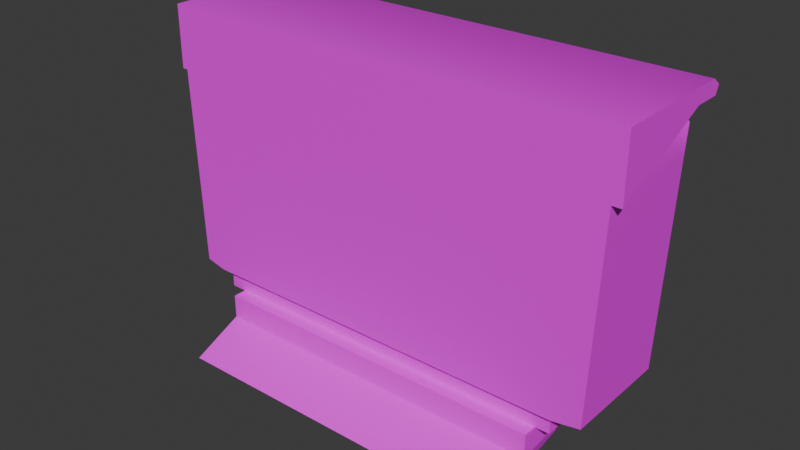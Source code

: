 # Source: AC2.blend  (saved by Blender 4.5.88; exported with 4.5.12 LTS)
import bpy
from mathutils import Matrix  # noqa: F401  (used for matrix-valued properties, if any)

bpy.ops.wm.read_factory_settings(use_empty=True)
scene = bpy.context.scene
scene.name = 'Scene'

# ---- collections
col_collection = bpy.data.collections.new('Collection'); scene.collection.children.link(col_collection)

# ---- images (referenced by path relative to the original .blend; pixels are not part of the script)
import os
ASSET_DIR = os.environ.get("B2B_ASSET_DIR", "")  # directory of the original .blend (textures are referenced by path, not embedded)
HERE = os.path.dirname(os.path.abspath(__file__))  # packed textures are extracted next to this script under _unpacked/

def load_image(name, relpath, width, height, colorspace="sRGB"):
    """Load a texture the original file referenced (path relative to the .blend, or extracted next to this script)."""
    p = next((c for c in (os.path.join(HERE, relpath), os.path.join(ASSET_DIR, relpath)) if relpath and os.path.exists(c)), "")
    if p:
        img = bpy.data.images.load(p, check_existing=True)
        img.name = name
    else:  # same state as the original file: an image datablock whose file is absent (Cycles renders it pink)
        img = bpy.data.images.new(name, width, height)
        img.source = "FILE"
        img.filepath = "//" + (relpath or name)
    img.colorspace_settings.name = colorspace
    return img
img_ac_2_color = load_image('ac_2_color', '', 1024, 1024, 'sRGB')

# ---- materials (node trees are filled in below, after node groups)
mat_ac2 = bpy.data.materials.new('AC2')

# ---- material node trees
mat_ac2.use_nodes = True; mat_ac2.node_tree.nodes.clear()
_N = mat_ac2.node_tree.nodes; _L = mat_ac2.node_tree.links
n0 = _N.new('ShaderNodeBsdfPrincipled'); n0.name = 'Principled BSDF'; n0.location = (-200, 100)
n1 = _N.new('ShaderNodeOutputMaterial'); n1.name = 'Material Output'; n1.location = (200, 100)
n2 = _N.new('ShaderNodeTexImage'); n2.name = 'Image Texture'; n2.location = (-582, 66)
n2.image = img_ac_2_color
_L.new(n0.outputs[0], n1.inputs[0])
_L.new(n2.outputs[0], n0.inputs[0])
n1.is_active_output = True

# ---- world
world_world = bpy.data.worlds.new('World'); scene.world = world_world
world_world.use_nodes = True; world_world.node_tree.nodes.clear()
_N = world_world.node_tree.nodes; _L = world_world.node_tree.links
n0 = _N.new('ShaderNodeOutputWorld'); n0.name = 'World Output'; n0.location = (200, 100)
n1 = _N.new('ShaderNodeBackground'); n1.name = 'Background'; n1.location = (-200, 100)
n1.inputs[0].default_value = (0.05088, 0.05088, 0.05088, 1.0)
_L.new(n1.outputs[0], n0.inputs[0])
n0.is_active_output = True
world_world.color = (0.05088, 0.05088, 0.05088)
world_world.sun_shadow_jitter_overblur = 0.0

# ---- meshes
me_cube_226 = bpy.data.meshes.new('Cube.226')
me_cube_226.from_pydata([(-0.9427, 0.3454, 0.4301), (-0.9427, 0.3454, 0.4829), (-0.9427, 0.4579, 0.4301), (-0.9427, 0.4579, 0.4829), (-0.05352, 0.3454, 0.4301), (-0.05352, 0.3454, 0.4829), (-0.05352, 0.4579, 0.4301), (-0.05352, 0.4579, 0.4829), (-0.9427, 0.3454, 0.3193), (-0.9427, 0.3454, 0.372), (-0.9427, 0.4579, 0.3193), (-0.9427, 0.4579, 0.372), (-0.05352, 0.3454, 0.3193), (-0.05352, 0.3454, 0.372), (-0.05352, 0.4579, 0.3193), (-0.05352, 0.4579, 0.372), (-0.9427, 0.3454, 0.2084), (-0.9427, 0.3454, 0.2612), (-0.9427, 0.4579, 0.2084), (-0.9427, 0.4579, 0.2612), (-0.05352, 0.3454, 0.2084), (-0.05352, 0.3454, 0.2612), (-0.05352, 0.4579, 0.2084), (-0.05352, 0.4579, 0.2612), (-0.9427, 0.3454, 0.09762), (-0.9427, 0.3454, 0.1504), (-0.9427, 0.4579, 0.09762), (-0.9427, 0.4579, 0.1504), (-0.05352, 0.3454, 0.09762), (-0.05352, 0.3454, 0.1504), (-0.05352, 0.4579, 0.09762), (-0.05352, 0.4579, 0.1504), (-0.9427, 0.3454, -0.0132), (-0.9427, 0.3454, 0.03957), (-0.9427, 0.4579, -0.0132), (-0.9427, 0.4579, 0.03957), (-0.05352, 0.3454, -0.0132), (-0.05352, 0.3454, 0.03957), (-0.05352, 0.4579, -0.0132), (-0.05352, 0.4579, 0.03957), (-0.9427, 0.3454, -0.124), (-0.9427, 0.3454, -0.07125), (-0.9427, 0.4579, -0.124), (-0.9427, 0.4579, -0.07125), (-0.05352, 0.3454, -0.124), (-0.05352, 0.3454, -0.07125), (-0.05352, 0.4579, -0.124), (-0.05352, 0.4579, -0.07125), (-0.9427, 0.3454, -0.2348), (-0.9427, 0.3454, -0.1821), (-0.9427, 0.4579, -0.2348), (-0.9427, 0.4579, -0.1821), (-0.05352, 0.3454, -0.2348), (-0.05352, 0.3454, -0.1821), (-0.05352, 0.4579, -0.2348), (-0.05352, 0.4579, -0.1821), (-0.9143, 0.4727, -0.1883), (-0.8152, 0.4727, -0.2874), (-0.8852, 0.4727, -0.2584), (-0.8152, 0.4727, 0.5818), (-0.9143, 0.4727, 0.4827), (-0.8852, 0.4727, 0.5528), (-0.826, 0.2071, -0.3417), (-0.9686, 0.2071, -0.1991), (-0.9268, 0.2071, -0.3), (-0.9686, 0.2071, 0.4936), (-0.826, 0.2071, 0.6362), (-0.9268, 0.2071, 0.5944), (-0.1441, 0.4727, -0.2874), (-0.04499, 0.4727, -0.1883), (-0.07401, 0.4727, -0.2584), (-0.04499, 0.4727, 0.4827), (-0.1441, 0.4727, 0.5818), (-0.07401, 0.4727, 0.5528), (0.009321, 0.2071, -0.1991), (-0.1333, 0.2071, -0.3417), (-0.03245, 0.2071, -0.3), (-0.1333, 0.2071, 0.6362), (0.009321, 0.2071, 0.4936), (-0.03245, 0.2071, 0.5944), (-0.826, 0.4727, -0.3417), (-0.9268, 0.4727, -0.3), (-0.9686, 0.4727, -0.1991), (-0.9268, 0.4727, 0.5944), (-0.826, 0.4727, 0.6362), (-0.9686, 0.4727, 0.4936), (-0.03245, 0.4727, -0.3), (-0.1333, 0.4727, -0.3417), (0.009321, 0.4727, -0.1991), (-0.1333, 0.4727, 0.6362), (-0.03245, 0.4727, 0.5944), (0.009321, 0.4727, 0.4936), (-0.7699, 0.4385, -0.2288), (-0.8305, 0.4385, -0.2037), (-0.8556, 0.4385, -0.143), (-0.8305, 0.4385, 0.4981), (-0.7699, 0.4385, 0.5232), (-0.8556, 0.4385, 0.4375), (-0.1288, 0.4385, -0.2037), (-0.1894, 0.4385, -0.2288), (-0.1036, 0.4385, -0.143), (-0.1894, 0.4385, 0.5232), (-0.1288, 0.4385, 0.4981), (-0.1036, 0.4385, 0.4375), (-0.9821, -0.1501, -0.6106), (-0.9821, -0.1501, -0.5112), (-0.9821, 0.3464, -0.6106), (0.9318, -0.1501, -0.6106), (0.9318, -0.1501, -0.5112), (0.9318, 0.3464, -0.6106), (0.9318, 0.3464, -0.5112), (-1.008, -0.1875, -0.5112), (-1.115, -0.1875, -0.4862), (-1.008, 0.3688, -0.5112), (-1.115, 0.3688, -0.4862), (-1.096, 0.3919, -0.4752), (-1.032, 0.3373, 0.7597), (-1.16, 0.3688, 0.6743), (-1.008, 0.3971, 0.7347), (-1.096, 0.3919, 0.7236), (-1.115, 0.3971, 0.6743), (-1.115, 0.3688, 0.7347), (0.9511, -0.1875, -0.5112), (1.095, -0.1875, -0.4862), (0.9511, 0.3688, -0.5112), (0.9511, 0.3971, -0.4862), (1.039, 0.3919, -0.4752), (1.095, 0.3688, -0.4862), (1.14, 0.3688, 0.6743), (0.9511, 0.4088, 0.6743), (1.059, 0.3688, 0.7347), (1.039, 0.3919, 0.7236), (1.059, 0.3971, 0.6743), (0.9511, 0.3971, 0.7347), (-1.008, 0.4088, 0.6743), (-1.008, 0.3971, -0.4862), (-0.9029, 0.4088, 0.6743), (-0.9029, 0.3971, -0.4862), (-1.182, -0.1875, 0.5228), (1.182, 0.3373, 0.7597), (1.182, -0.1875, 0.8352), (-1.182, -0.1875, 0.8352), (-1.182, 0.4513, 0.8352), (-1.182, 0.4781, 0.7597), (1.182, 0.4781, 0.7597), (1.182, 0.4513, 0.8352), (-1.182, 0.4958, 0.8025), (1.182, 0.4958, 0.8025), (-0.07763, 0.3971, -0.4862), (-0.07763, 0.4088, 0.6743), (-1.008, 0.3991, -0.2872), (-1.099, 0.3928, -0.2781), (1.042, 0.3927, -0.2872), (0.9511, 0.3991, -0.2872), (1.103, 0.3688, -0.2872), (-1.123, -0.1875, -0.2872), (-1.123, 0.3688, -0.2872), (-0.9029, 0.3991, -0.2872), (1.103, -0.1875, -0.2872), (-0.07763, 0.3991, -0.2872), (-1.113, 0.3964, 0.5297), (1.056, 0.3964, 0.5297), (0.9511, 0.4073, 0.5283), (1.134, 0.3688, 0.5283), (-1.154, -0.1875, 0.5228), (-1.154, 0.3688, 0.5283), (1.134, -0.1875, 0.5228), (-0.07763, 0.4073, 0.5283), (-1.008, 0.4073, 0.5283), (-0.9029, 0.4073, 0.5283), (-0.7699, 0.2046, -0.2288), (-0.8305, 0.2046, -0.2037), (-0.8556, 0.2046, -0.143), (-0.8305, 0.2046, 0.4981), (-0.7699, 0.2046, 0.5232), (-0.8556, 0.2046, 0.4375), (-0.1288, 0.2046, -0.2037), (-0.1894, 0.2046, -0.2288), (-0.1036, 0.2046, -0.143), (-0.1894, 0.2046, 0.5232), (-0.1288, 0.2046, 0.4981), (-0.1036, 0.2046, 0.4375), (-1.182, 0.3373, 0.7597), (-1.16, 0.1482, 0.6743), (1.182, -0.1875, 0.5228), (0.9888, 0.3373, 0.7597), (-1.115, 0.2819, 0.7347), (1.14, 0.1482, 0.6743), (1.059, 0.2819, 0.7347), (-0.9028, -0.2197, -0.7336), (-0.9028, -0.2197, -0.611), (-0.9028, 0.2754, -0.6748), (-0.9028, 0.2754, -0.6108), (-0.729, 0.2754, -0.6748), (-0.729, 0.2754, -0.6108), (-0.9028, 0.4518, -0.648), (-0.9028, 0.4518, -0.6853), (-0.729, 0.4518, -0.6853), (-0.729, 0.4518, -0.648), (-0.729, 0.02326, -0.7042), (-0.729, -0.08955, -0.7879), (-0.8843, -0.08955, -0.7879), (-0.729, -0.3417, -0.8173), (-0.8843, -0.3417, -0.8173), (-0.8843, -0.4958, -0.8352), (0.8596, -0.2197, -0.7336), (0.8596, -0.2197, -0.611), (0.8596, 0.2754, -0.6748), (0.8596, 0.2754, -0.6108), (0.6858, 0.2754, -0.6748), (0.6858, 0.2754, -0.6108), (0.8596, 0.4518, -0.648), (0.8596, 0.4518, -0.6853), (0.6858, 0.4518, -0.6853), (0.6858, 0.4518, -0.648), (0.6858, 0.02326, -0.7042), (0.6858, -0.08955, -0.7879), (0.8412, -0.08955, -0.7879), (0.6858, -0.3417, -0.8173), (0.8412, -0.3417, -0.8173), (0.8412, -0.4958, -0.8352), (0.8596, -0.1501, -0.6108), (-0.9028, -0.1501, -0.6108), (-0.9821, 0.3464, -0.5112)], [], [(2, 3, 7, 6), (2, 6, 4, 0), (7, 3, 1, 5), (10, 11, 15, 14), (10, 14, 12, 8), (15, 11, 9, 13), (18, 19, 23, 22), (18, 22, 20, 16), (23, 19, 17, 21), (26, 27, 31, 30), (26, 30, 28, 24), (31, 27, 25, 29), (34, 35, 39, 38), (34, 38, 36, 32), (39, 35, 33, 37), (42, 43, 47, 46), (42, 46, 44, 40), (47, 43, 41, 45), (50, 51, 55, 54), (50, 54, 52, 48), (55, 51, 49, 53), (62, 64, 81, 80), (64, 63, 82, 81), (84, 83, 67, 66), (83, 85, 65, 67), (87, 86, 76, 75), (86, 88, 74, 76), (77, 79, 90, 89), (79, 78, 91, 90), (62, 80, 87, 75), (82, 63, 65, 85), (61, 95, 97, 60), (77, 89, 84, 66), (74, 88, 91, 78), (57, 80, 81, 58), (58, 81, 82, 56), (61, 83, 84, 59), (60, 85, 83, 61), (70, 86, 87, 68), (69, 88, 86, 70), (72, 89, 90, 73), (73, 90, 91, 71), (68, 87, 80, 57), (56, 82, 85, 60), (71, 91, 88, 69), (59, 84, 89, 72), (94, 172, 171, 93), (69, 100, 103, 71), (58, 93, 92, 57), (71, 103, 102, 73), (68, 99, 98, 70), (72, 101, 96, 59), (56, 94, 93, 58), (57, 92, 99, 68), (70, 98, 100, 69), (59, 96, 95, 61), (60, 97, 94, 56), (73, 102, 101, 72), (118, 133, 129, 149, 136, 134), (104, 105, 223, 106), (106, 223, 110, 109), (109, 110, 108, 107), (108, 122, 111, 105), (113, 114, 115, 135), (150, 135, 115, 151), (152, 126, 125, 153), (116, 118, 119, 121), (134, 120, 119, 118), (117, 121, 119, 120), (124, 125, 126, 127), (154, 127, 126, 152), (185, 130, 131, 133), (128, 132, 131, 130), (129, 133, 131, 132), (113, 111, 112, 114), (113, 135, 137, 148, 125, 124), (122, 124, 127, 123), (151, 115, 114, 156), (110, 124, 122, 108), (142, 141, 140, 145), (139, 144, 147, 145, 140, 184), (142, 146, 143, 182, 138, 141), (143, 144, 139, 185, 116, 182), (146, 147, 144, 143), (167, 169, 136, 149), (159, 167, 149, 129, 162, 153, 125, 148), (148, 137, 157, 159), (122, 123, 158, 155, 112, 111), (150, 168, 134, 136, 169, 157, 137, 135), (160, 151, 156, 165), (127, 154, 158, 123), (112, 155, 156, 114), (163, 154, 152, 161), (161, 152, 153, 162), (168, 150, 151, 160), (134, 168, 160, 120), (132, 161, 162, 129), (128, 163, 161, 132), (120, 160, 165, 117), (177, 170, 171, 172, 175, 173, 174, 179, 180, 181, 178, 176), (92, 170, 177, 99), (98, 176, 178, 100), (96, 174, 173, 95), (97, 175, 172, 94), (102, 180, 179, 101), (95, 173, 175, 97), (100, 178, 181, 103), (93, 171, 170, 92), (103, 181, 180, 102), (99, 177, 176, 98), (101, 179, 174, 96), (116, 185, 133, 118), (142, 145, 147, 146), (155, 158, 166, 164), (166, 158, 154, 163), (155, 164, 165, 156), (183, 117, 165, 164), (121, 186, 116), (186, 121, 117, 183), (163, 128, 187, 166), (188, 130, 185), (187, 128, 130, 188), (141, 138, 164, 166, 184, 140), (185, 139, 184, 166, 187, 188), (164, 138, 182, 116, 186, 183), (206, 190, 189, 205), (193, 191, 196, 197), (196, 195, 198, 197), (201, 200, 202, 203), (220, 204, 203, 202, 218, 219), (193, 199, 202, 200), (191, 193, 200, 201), (205, 189, 204, 220), (223, 105, 111, 113), (205, 220, 219, 217, 207), (218, 202, 199, 215), (215, 199, 193, 209), (209, 213, 212, 207), (212, 213, 214, 211), (217, 219, 218, 216), (209, 216, 218, 215), (189, 191, 201, 203, 204), (207, 217, 216, 209), (223, 113, 124, 110), (107, 108, 105, 104, 222, 221), (194, 192, 222, 104, 106, 109, 107, 221, 208, 210), (192, 194, 198, 195), (209, 193, 194, 210), (191, 192, 195, 196), (190, 206, 221, 222), (210, 214, 213, 209), (194, 193, 197, 198), (214, 210, 208, 211), (191, 189, 190, 222, 192), (211, 208, 207, 212), (206, 205, 207, 208, 221)])
me_cube_226.polygons.foreach_set('use_smooth', [True] * 156)
_k = set([(0, 2), (0, 4), (1, 3), (1, 5), (2, 3), (2, 6), (3, 7), (4, 6), (5, 7), (6, 7), (8, 10), (8, 12), (9, 11), (9, 13), (10, 11), (10, 14), (11, 15), (12, 14), (13, 15), (14, 15), (16, 18), (16, 20), (17, 19), (17, 21), (18, 19), (18, 22), (19, 23), (20, 22), (21, 23), (22, 23), (24, 26), (24, 28), (25, 27), (25, 29), (26, 27), (26, 30), (27, 31), (28, 30), (29, 31), (30, 31), (32, 34), (32, 36), (33, 35), (33, 37), (34, 35), (34, 38), (35, 39), (36, 38), (37, 39), (38, 39), (40, 42), (40, 44), (41, 43), (41, 45), (42, 43), (42, 46), (43, 47), (44, 46), (45, 47), (46, 47), (48, 50), (48, 52), (49, 51), (49, 53), (50, 51), (50, 54), (51, 55), (52, 54), (53, 55), (54, 55), (56, 58), (56, 60), (57, 58), (57, 68), (59, 61), (59, 72), (60, 61), (62, 64), (62, 75), (63, 64), (63, 65), (65, 67), (66, 67), (66, 77), (68, 70), (69, 70), (69, 71), (71, 73), (72, 73), (74, 76), (74, 78), (75, 76), (77, 79), (78, 79), (80, 81), (80, 87), (81, 82), (82, 85), (83, 84), (83, 85), (84, 89), (86, 87), (86, 88), (88, 91), (89, 90), (90, 91), (92, 93), (92, 99), (93, 94), (94, 97), (95, 96), (95, 97), (96, 101), (98, 99), (98, 100), (100, 103), (101, 102), (102, 103), (104, 105), (104, 106), (104, 222), (105, 108), (105, 223), (106, 109), (106, 223), (107, 108), (107, 109), (107, 221), (108, 110), (109, 110), (110, 223), (111, 112), (111, 122), (112, 114), (112, 155), (113, 114), (113, 124), (114, 156), (115, 135), (115, 151), (116, 121), (116, 182), (116, 185), (116, 186), (117, 121), (117, 165), (118, 119), (118, 133), (119, 120), (120, 160), (122, 123), (123, 127), (123, 158), (124, 127), (125, 126), (125, 148), (126, 152), (127, 154), (128, 130), (128, 163), (130, 185), (131, 132), (131, 133), (132, 161), (135, 137), (137, 148), (138, 141), (138, 164), (138, 182), (139, 144), (139, 184), (139, 185), (140, 141), (140, 145), (140, 184), (141, 142), (142, 146), (143, 146), (143, 182), (144, 147), (145, 147), (151, 160), (152, 161), (154, 163), (155, 164), (156, 165), (157, 159), (157, 169), (158, 166), (159, 167), (164, 183), (166, 184), (166, 187), (167, 169), (170, 171), (170, 177), (171, 172), (172, 175), (173, 174), (173, 175), (174, 179), (176, 177), (176, 178), (178, 181), (179, 180), (180, 181), (183, 186), (185, 188), (187, 188), (189, 190), (189, 191), (189, 204), (189, 205), (190, 206), (190, 222), (191, 193), (191, 196), (191, 201), (192, 194), (192, 195), (192, 222), (193, 194), (193, 197), (193, 199), (193, 200), (193, 209), (194, 198), (194, 210), (195, 196), (195, 198), (196, 197), (197, 198), (199, 202), (199, 215), (200, 201), (200, 202), (201, 203), (202, 218), (203, 204), (204, 220), (205, 206), (205, 207), (205, 220), (206, 221), (207, 209), (207, 212), (207, 217), (208, 210), (208, 211), (208, 221), (209, 210), (209, 213), (209, 215), (209, 216), (210, 214), (211, 212), (211, 214), (212, 213), (213, 214), (215, 218), (216, 217), (216, 218), (217, 219), (219, 220), (221, 222)])
me_cube_226.attributes.new('sharp_edge', 'BOOLEAN', 'EDGE').data.foreach_set('value', [ (min(e.vertices), max(e.vertices)) in _k for e in me_cube_226.edges])
_uv = me_cube_226.uv_layers.new(name='UVMap')
_uv.uv.foreach_set('vector', [0.4604, 0.7748, 0.4698, 0.7748, 0.4698, 0.9328, 0.4604, 0.9328, 0.9794, 0.1249, 0.9794, 0.2829, 0.9595, 0.2829, 0.9595, 0.1249, 0.3693, 0.9328, 0.3693, 0.7748, 0.3893, 0.7748, 0.3893, 0.9328, 0.9142, 0.5732, 0.9236, 0.5732, 0.9236, 0.7312, 0.9142, 0.7312, 0.9843, 0.7417, 0.9843, 0.8997, 0.9644, 0.8997, 0.9644, 0.7417, 0.3997, 0.9328, 0.3997, 0.7748, 0.4197, 0.7748, 0.4197, 0.9328, 0.08575, 0.8368, 0.09513, 0.8368, 0.09513, 0.9948, 0.08575, 0.9948, 0.2749, 0.8275, 0.2749, 0.9856, 0.2549, 0.9856, 0.2549, 0.8275, 0.4301, 0.9328, 0.4301, 0.7748, 0.45, 0.7748, 0.45, 0.9328, 0.5867, 0.7594, 0.5961, 0.7594, 0.5961, 0.9174, 0.5867, 0.9174, 0.3053, 0.8275, 0.3053, 0.9856, 0.2853, 0.9856, 0.2853, 0.8275, 0.1145, 0.9474, 0.1145, 0.7893, 0.1344, 0.7893, 0.1344, 0.9474, 0.3461, 0.8275, 0.3554, 0.8275, 0.3554, 0.9855, 0.3461, 0.9855, 0.3356, 0.8275, 0.3356, 0.9856, 0.3157, 0.9856, 0.3157, 0.8275, 0.9585, 0.6066, 0.9585, 0.4485, 0.9785, 0.4486, 0.9785, 0.6066, 0.7184, 0.7594, 0.7277, 0.7594, 0.7277, 0.9174, 0.7184, 0.9174, 0.02516, 0.8368, 0.02516, 0.9948, 0.005211, 0.9948, 0.005211, 0.8368, 0.1449, 0.9474, 0.1449, 0.7893, 0.1648, 0.7893, 0.1648, 0.9474, 0.06595, 0.8368, 0.07533, 0.8368, 0.07533, 0.9948, 0.06595, 0.9948, 0.05553, 0.8368, 0.05553, 0.9948, 0.03558, 0.9948, 0.03558, 0.8368, 0.934, 0.8997, 0.934, 0.7417, 0.954, 0.7417, 0.954, 0.8997, 0.1145, 0.6379, 0.115, 0.6199, 0.1621, 0.6199, 0.1616, 0.6379, 0.8538, 0.4878, 0.8538, 0.4697, 0.901, 0.4697, 0.901, 0.4878, 0.8088, 0.02311, 0.8084, 0.005211, 0.8555, 0.005218, 0.8559, 0.02312, 0.901, 0.3289, 0.901, 0.3466, 0.8538, 0.3466, 0.8538, 0.3289, 0.1616, 0.761, 0.1621, 0.7789, 0.115, 0.7789, 0.1145, 0.761, 0.8538, 0.6571, 0.8538, 0.639, 0.901, 0.639, 0.901, 0.6571, 0.8559, 0.1462, 0.8555, 0.1642, 0.8084, 0.1642, 0.8088, 0.1462, 0.901, 0.4982, 0.901, 0.516, 0.8538, 0.5159, 0.8538, 0.4982, 0.1145, 0.6379, 0.1616, 0.6379, 0.1616, 0.761, 0.1145, 0.761, 0.901, 0.4697, 0.8538, 0.4697, 0.8538, 0.3466, 0.901, 0.3466, 0.02002, 0.4505, 0.02987, 0.4603, 0.02541, 0.471, 0.01486, 0.463, 0.8559, 0.1462, 0.8088, 0.1462, 0.8088, 0.02311, 0.8559, 0.02312, 0.901, 0.639, 0.8538, 0.639, 0.8538, 0.5159, 0.901, 0.516, 0.03247, 0.5999, 0.03055, 0.6095, 0.01263, 0.6021, 0.02002, 0.5947, 0.02002, 0.5947, 0.01263, 0.6021, 0.005212, 0.5842, 0.01486, 0.5823, 0.02002, 0.4505, 0.01263, 0.4431, 0.03055, 0.4357, 0.03247, 0.4454, 0.01486, 0.463, 0.005211, 0.4611, 0.01263, 0.4431, 0.02002, 0.4505, 0.1642, 0.5947, 0.1716, 0.6021, 0.1536, 0.6095, 0.1517, 0.5999, 0.1693, 0.5823, 0.179, 0.5842, 0.1716, 0.6021, 0.1642, 0.5947, 0.1517, 0.4454, 0.1536, 0.4357, 0.1716, 0.4431, 0.1642, 0.4505, 0.1642, 0.4505, 0.1716, 0.4431, 0.179, 0.4611, 0.1693, 0.463, 0.1517, 0.5999, 0.1536, 0.6095, 0.03055, 0.6095, 0.03247, 0.5999, 0.01486, 0.5823, 0.005212, 0.5842, 0.005211, 0.4611, 0.01486, 0.463, 0.1693, 0.463, 0.179, 0.4611, 0.179, 0.5842, 0.1693, 0.5823, 0.03247, 0.4454, 0.03055, 0.4357, 0.1536, 0.4357, 0.1517, 0.4454, 0.6143, 0.8735, 0.6559, 0.8735, 0.6559, 0.8841, 0.6144, 0.8841, 0.1693, 0.5823, 0.159, 0.5742, 0.159, 0.471, 0.1693, 0.463, 0.02002, 0.5947, 0.02987, 0.585, 0.04064, 0.5894, 0.03247, 0.5999, 0.1693, 0.463, 0.159, 0.471, 0.1546, 0.4603, 0.1642, 0.4505, 0.1517, 0.5999, 0.1438, 0.5894, 0.1546, 0.585, 0.1642, 0.5947, 0.1517, 0.4454, 0.1438, 0.4558, 0.04064, 0.4558, 0.03247, 0.4454, 0.01486, 0.5823, 0.02541, 0.5742, 0.02987, 0.585, 0.02002, 0.5947, 0.03247, 0.5999, 0.04064, 0.5894, 0.1438, 0.5894, 0.1517, 0.5999, 0.1642, 0.5947, 0.1546, 0.585, 0.159, 0.5742, 0.1693, 0.5823, 0.03247, 0.4454, 0.04064, 0.4558, 0.02987, 0.4603, 0.02002, 0.4505, 0.01486, 0.463, 0.02541, 0.471, 0.02541, 0.5742, 0.01486, 0.5823, 0.1642, 0.4505, 0.1546, 0.4603, 0.1438, 0.4558, 0.1517, 0.4454, 0.4719, 0.03211, 0.4719, 0.3802, 0.4612, 0.3802, 0.4612, 0.1974, 0.4612, 0.05071, 0.4612, 0.03207, 0.884, 0.09344, 0.8663, 0.09344, 0.8663, 0.005211, 0.884, 0.005211, 0.8257, 0.3289, 0.8433, 0.3289, 0.8433, 0.6689, 0.8257, 0.6689, 0.8944, 0.005211, 0.9121, 0.005211, 0.9121, 0.09344, 0.8944, 0.09344, 0.2616, 0.7881, 0.2549, 0.7915, 0.2549, 0.4433, 0.2616, 0.4479, 0.3536, 0.4434, 0.3539, 0.4242, 0.3581, 0.4278, 0.3589, 0.4433, 0.2903, 0.03211, 0.2549, 0.03211, 0.2569, 0.01654, 0.2919, 0.01594, 0.2903, 0.3964, 0.2569, 0.3958, 0.2549, 0.3802, 0.2903, 0.3802, 0.756, 0.7161, 0.7671, 0.7125, 0.7654, 0.728, 0.7609, 0.7312, 0.4612, 0.03207, 0.4612, 0.01302, 0.47, 0.01654, 0.4719, 0.03211, 0.4612, 0.005211, 0.4719, 0.01312, 0.47, 0.01654, 0.4612, 0.01302, 0.3536, 0.7915, 0.3589, 0.7915, 0.3581, 0.8071, 0.3539, 0.8171, 0.2903, 0.4073, 0.2549, 0.4059, 0.2569, 0.3958, 0.2903, 0.3964, 0.7766, 0.3576, 0.7831, 0.3455, 0.7872, 0.3493, 0.7871, 0.3649, 0.4612, 0.4138, 0.4612, 0.3993, 0.47, 0.3958, 0.4719, 0.3994, 0.4612, 0.3802, 0.4719, 0.3802, 0.47, 0.3958, 0.4612, 0.3993, 0.3536, 0.4434, 0.2549, 0.4433, 0.2552, 0.4242, 0.3539, 0.4242, 0.3536, 0.4434, 0.3589, 0.4433, 0.3589, 0.462, 0.3589, 0.6087, 0.3589, 0.7915, 0.3536, 0.7915, 0.2549, 0.7915, 0.3536, 0.7915, 0.3539, 0.8171, 0.2552, 0.8171, 0.7657, 0.1852, 0.7656, 0.2203, 0.7614, 0.2221, 0.7614, 0.1868, 0.3496, 0.7881, 0.3536, 0.7915, 0.2549, 0.7915, 0.2616, 0.7881, 0.4906, 0.3289, 0.6039, 0.3289, 0.6039, 0.749, 0.4906, 0.749, 0.8504, 0.2028, 0.8504, 0.1777, 0.858, 0.1746, 0.8639, 0.1825, 0.8639, 0.296, 0.8084, 0.296, 0.1818, 0.7673, 0.1876, 0.7594, 0.1952, 0.7625, 0.1952, 0.7875, 0.2373, 0.8808, 0.1818, 0.8808, 0.7351, 0.3289, 0.7351, 0.749, 0.7102, 0.749, 0.7102, 0.7146, 0.7102, 0.3556, 0.7102, 0.3289, 0.9263, 0.1249, 0.9263, 0.5449, 0.9187, 0.545, 0.9187, 0.125, 0.4353, 0.1974, 0.4353, 0.05072, 0.4612, 0.05071, 0.4612, 0.1974, 0.2903, 0.1974, 0.4353, 0.1974, 0.4612, 0.1974, 0.4612, 0.3802, 0.4353, 0.3802, 0.2903, 0.3802, 0.2549, 0.3802, 0.2549, 0.1974, 0.2549, 0.1974, 0.2549, 0.05076, 0.2903, 0.05075, 0.2903, 0.1974, 0.2445, 0.3843, 0.2401, 0.4099, 0.2047, 0.4113, 0.2047, 0.01568, 0.2401, 0.01703, 0.2445, 0.03613, 0.2903, 0.03211, 0.4353, 0.03208, 0.4612, 0.03207, 0.4612, 0.05071, 0.4353, 0.05072, 0.2903, 0.05075, 0.2549, 0.05076, 0.2549, 0.03211, 0.4355, 0.01346, 0.2919, 0.01594, 0.2903, 0.01177, 0.4353, 0.006206, 0.005211, 0.8263, 0.005211, 0.7909, 0.1041, 0.7909, 0.1041, 0.8263, 0.6626, 0.2221, 0.6626, 0.1868, 0.7614, 0.1868, 0.7614, 0.2221, 0.4353, 0.4128, 0.2903, 0.4073, 0.2903, 0.3964, 0.4355, 0.3989, 0.4355, 0.3989, 0.2903, 0.3964, 0.2903, 0.3802, 0.4353, 0.3802, 0.4353, 0.03208, 0.2903, 0.03211, 0.2919, 0.01594, 0.4355, 0.01346, 0.4612, 0.03207, 0.4353, 0.03208, 0.4355, 0.01346, 0.4612, 0.01302, 0.4612, 0.3993, 0.4355, 0.3989, 0.4353, 0.3802, 0.4612, 0.3802, 0.4612, 0.4138, 0.4353, 0.4128, 0.4355, 0.3989, 0.4612, 0.3993, 0.4612, 0.01302, 0.4355, 0.01346, 0.4353, 0.006206, 0.4612, 0.005211, 0.8639, 0.8753, 0.7608, 0.8753, 0.75, 0.8708, 0.7456, 0.8601, 0.7456, 0.7569, 0.75, 0.7461, 0.7608, 0.7417, 0.8639, 0.7417, 0.8747, 0.7461, 0.8792, 0.7569, 0.8792, 0.8601, 0.8747, 0.8708, 0.5346, 0.7702, 0.576, 0.7702, 0.576, 0.8734, 0.5346, 0.8734, 0.7079, 0.8841, 0.6663, 0.8841, 0.6664, 0.8735, 0.7079, 0.8735, 0.5241, 0.7702, 0.4827, 0.7702, 0.4824, 0.7594, 0.5238, 0.7594, 0.6143, 0.7703, 0.6559, 0.7703, 0.6559, 0.8735, 0.6143, 0.8735, 0.5238, 0.8841, 0.4824, 0.8841, 0.4827, 0.8733, 0.5241, 0.8733, 0.6144, 0.7594, 0.6559, 0.7594, 0.6559, 0.7703, 0.6143, 0.7703, 0.7079, 0.8735, 0.6664, 0.8735, 0.6664, 0.7703, 0.7079, 0.7703, 0.5348, 0.7594, 0.5763, 0.7594, 0.576, 0.7702, 0.5346, 0.7702, 0.7079, 0.7703, 0.6664, 0.7703, 0.6663, 0.7594, 0.7079, 0.7594, 0.5346, 0.8734, 0.576, 0.8734, 0.5763, 0.8841, 0.5348, 0.8841, 0.5241, 0.8733, 0.4827, 0.8733, 0.4827, 0.7702, 0.5241, 0.7702, 0.756, 0.7161, 0.7766, 0.3576, 0.7871, 0.3649, 0.7671, 0.7125, 0.4906, 0.3289, 0.4906, 0.749, 0.4824, 0.749, 0.4824, 0.3289, 0.2047, 0.01568, 0.2047, 0.4113, 0.06074, 0.4168, 0.06074, 0.01015, 0.1041, 0.6469, 0.1041, 0.7909, 0.005211, 0.7909, 0.005211, 0.6459, 0.6626, 0.1868, 0.6626, 0.04268, 0.7614, 0.04172, 0.7614, 0.1868, 0.7222, 0.01575, 0.7614, 0.01575, 0.7614, 0.04172, 0.6626, 0.04268, 0.7609, 0.7312, 0.7456, 0.7303, 0.756, 0.7161, 0.746, 0.005211, 0.7615, 0.005211, 0.7614, 0.01575, 0.7222, 0.01575, 0.005211, 0.6459, 0.005211, 0.6199, 0.04441, 0.6199, 0.1041, 0.6469, 0.7678, 0.3446, 0.7831, 0.3455, 0.7766, 0.3576, 0.7456, 0.3289, 0.7846, 0.3311, 0.7831, 0.3455, 0.7678, 0.3446, 0.005211, 0.005211, 0.06074, 0.005211, 0.06074, 0.01015, 0.06074, 0.4168, 0.06074, 0.4253, 0.005211, 0.4253, 0.7102, 0.7146, 0.7102, 0.749, 0.6143, 0.749, 0.6143, 0.7405, 0.6756, 0.7415, 0.7001, 0.7271, 0.6143, 0.3339, 0.6143, 0.3289, 0.7102, 0.3289, 0.7102, 0.3556, 0.7001, 0.3407, 0.6756, 0.3328, 0.7761, 0.3184, 0.7761, 0.005211, 0.7979, 0.005211, 0.7979, 0.3184, 0.621, 0.0361, 0.621, 0.005211, 0.6522, 0.005217, 0.6522, 0.03611, 0.7257, 0.2326, 0.7323, 0.2326, 0.7323, 0.2634, 0.7257, 0.2634, 0.555, 0.008516, 0.555, 0.03613, 0.5099, 0.03613, 0.5099, 0.00852, 0.4824, 0.3152, 0.4824, 0.008523, 0.5099, 0.00852, 0.5099, 0.03613, 0.5099, 0.2876, 0.5099, 0.3152, 0.9585, 0.617, 0.9668, 0.6613, 0.9668, 0.7292, 0.9585, 0.6849, 0.621, 0.005211, 0.621, 0.0361, 0.555, 0.03613, 0.555, 0.008516, 0.1894, 0.749, 0.1894, 0.4357, 0.2373, 0.439, 0.2373, 0.7457, 0.3496, 0.4479, 0.2616, 0.4479, 0.2549, 0.4433, 0.3536, 0.4434, 0.8866, 0.2452, 0.8743, 0.296, 0.8743, 0.2684, 0.8743, 0.2233, 0.8868, 0.1566, 0.5099, 0.2876, 0.5099, 0.03613, 0.5759, 0.03611, 0.5759, 0.2876, 0.5759, 0.2876, 0.5759, 0.03611, 0.621, 0.0361, 0.621, 0.2876, 0.621, 0.2876, 0.6522, 0.2876, 0.6522, 0.3185, 0.621, 0.3184, 0.7257, 0.306, 0.7257, 0.2751, 0.7323, 0.2751, 0.7323, 0.306, 0.555, 0.3152, 0.5099, 0.3152, 0.5099, 0.2876, 0.555, 0.2876, 0.9678, 0.2933, 0.9678, 0.3612, 0.9595, 0.4056, 0.9595, 0.3377, 0.9112, 0.862, 0.911, 0.7734, 0.9236, 0.8401, 0.9236, 0.8852, 0.9236, 0.9128, 0.621, 0.3184, 0.555, 0.3152, 0.555, 0.2876, 0.621, 0.2876, 0.3496, 0.4479, 0.3536, 0.4434, 0.3536, 0.7915, 0.3496, 0.7881, 0.8152, 0.669, 0.7976, 0.669, 0.7976, 0.3289, 0.8152, 0.3289, 0.8153, 0.343, 0.8153, 0.6562, 0.4448, 0.4692, 0.4448, 0.4383, 0.3693, 0.4383, 0.3693, 0.4242, 0.4574, 0.4242, 0.4574, 0.7644, 0.3693, 0.7644, 0.3693, 0.7516, 0.4448, 0.7516, 0.4448, 0.7207, 0.6626, 0.2326, 0.6935, 0.2326, 0.6935, 0.2643, 0.6626, 0.2643, 0.9367, 0.6999, 0.9367, 0.4485, 0.9481, 0.4485, 0.9481, 0.6999, 0.911, 0.7734, 0.8998, 0.772, 0.91, 0.7417, 0.9165, 0.7424, 0.9491, 0.1249, 0.9491, 0.4381, 0.9367, 0.4381, 0.9367, 0.1249, 0.7153, 0.2326, 0.7105, 0.2643, 0.7039, 0.2646, 0.7039, 0.2332, 0.7039, 0.2751, 0.7153, 0.2757, 0.7153, 0.3072, 0.7086, 0.3068, 0.6626, 0.3064, 0.6626, 0.2747, 0.6935, 0.2747, 0.6935, 0.3064, 0.911, 0.7734, 0.9112, 0.862, 0.8896, 0.8594, 0.891, 0.8471, 0.8998, 0.772, 0.8879, 0.1249, 0.8981, 0.1553, 0.8868, 0.1566, 0.8813, 0.1257, 0.9083, 0.2427, 0.8866, 0.2452, 0.8868, 0.1566, 0.8981, 0.1553, 0.9069, 0.2304])
me_cube_226.materials.append(mat_ac2)
me_cube_226.update()

# ---- objects
ob_ac2 = bpy.data.objects.new('AC2', me_cube_226)

# ---- transforms, parenting, visibility, modifiers, constraints
ob_ac2.location = (0.0, 0.0, 0.0)

# ---- collection membership
col_collection.objects.link(ob_ac2)

# ---- scene / render settings (as saved in the file)
scene.frame_start = 1; scene.frame_end = 250; scene.frame_set(1)
scene.render.engine = 'BLENDER_EEVEE_NEXT'
bpy.context.view_layer.update()

# ---- added for rendering (the .blend has no active camera and no usable light): camera, sun
cam_auto = bpy.data.cameras.new('AutoCamera')
cam_auto.lens = 50.0
cam_auto.sensor_width = 36.0
cam_auto.clip_end = 1000.0
ob_auto_camera = bpy.data.objects.new('AutoCamera', cam_auto)
scene.collection.objects.link(ob_auto_camera)
ob_auto_camera.location = (2.83075, -3.3969, 2.2646)
ob_auto_camera.rotation_euler = (1.09748, -7.21219e-08, 0.694738)
scene.camera = ob_auto_camera
light_auto_sun = bpy.data.lights.new('AutoSun', 'SUN')
light_auto_sun.energy = 3.0
light_auto_sun.angle = 0.0523599
ob_auto_sun = bpy.data.objects.new('AutoSun', light_auto_sun)
scene.collection.objects.link(ob_auto_sun)
ob_auto_sun.rotation_euler = (0.872665, 0.174533, 0.523599)
bpy.context.view_layer.update()
